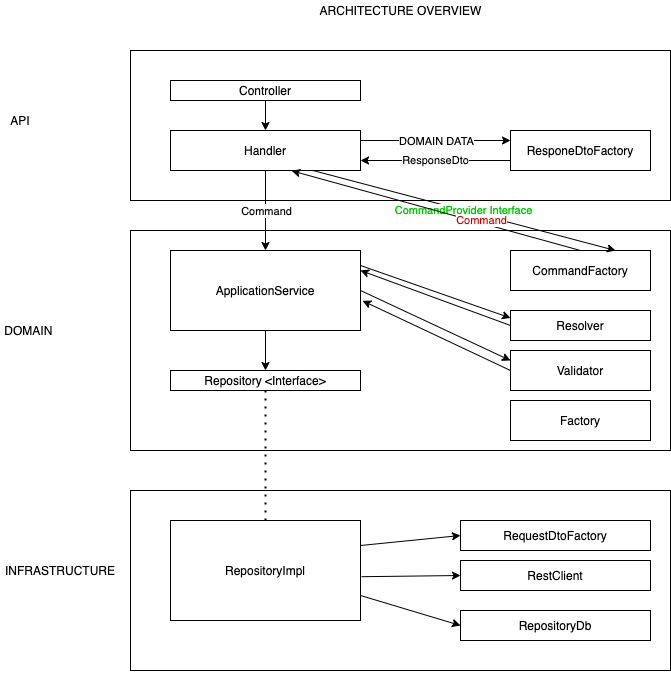

The diagram above was exported from draw.io. Its source (the exported page's mxGraphModel, read from the mxfile embedded in the PNG):
<mxGraphModel dx="946" dy="646" grid="1" gridSize="10" guides="1" tooltips="1" connect="1" arrows="1" fold="1" page="1" pageScale="1" pageWidth="827" pageHeight="1169" math="0" shadow="0">
  <root>
    <mxCell id="0" />
    <mxCell id="1" parent="0" />
    <mxCell id="leEPgefYGVJH__KiQL3_-1" value="" style="rounded=0;whiteSpace=wrap;html=1;" vertex="1" parent="1">
      <mxGeometry x="270" y="60" width="540" height="150" as="geometry" />
    </mxCell>
    <mxCell id="leEPgefYGVJH__KiQL3_-7" style="edgeStyle=orthogonalEdgeStyle;rounded=0;orthogonalLoop=1;jettySize=auto;html=1;exitX=0.5;exitY=1;exitDx=0;exitDy=0;" edge="1" parent="1" source="leEPgefYGVJH__KiQL3_-2" target="leEPgefYGVJH__KiQL3_-3">
      <mxGeometry relative="1" as="geometry" />
    </mxCell>
    <mxCell id="leEPgefYGVJH__KiQL3_-2" value="Controller" style="rounded=0;whiteSpace=wrap;html=1;" vertex="1" parent="1">
      <mxGeometry x="310" y="90" width="190" height="20" as="geometry" />
    </mxCell>
    <mxCell id="leEPgefYGVJH__KiQL3_-3" value="Handler" style="rounded=0;whiteSpace=wrap;html=1;" vertex="1" parent="1">
      <mxGeometry x="310" y="140" width="190" height="40" as="geometry" />
    </mxCell>
    <mxCell id="leEPgefYGVJH__KiQL3_-8" value="ResponeDtoFactory" style="rounded=0;whiteSpace=wrap;html=1;" vertex="1" parent="1">
      <mxGeometry x="650" y="140" width="140" height="40" as="geometry" />
    </mxCell>
    <mxCell id="leEPgefYGVJH__KiQL3_-11" value="API" style="text;html=1;strokeColor=none;fillColor=none;align=center;verticalAlign=middle;whiteSpace=wrap;rounded=0;" vertex="1" parent="1">
      <mxGeometry x="140" y="120" width="40" height="20" as="geometry" />
    </mxCell>
    <mxCell id="leEPgefYGVJH__KiQL3_-12" value="" style="rounded=0;whiteSpace=wrap;html=1;" vertex="1" parent="1">
      <mxGeometry x="270" y="240" width="540" height="220" as="geometry" />
    </mxCell>
    <mxCell id="leEPgefYGVJH__KiQL3_-44" style="edgeStyle=orthogonalEdgeStyle;rounded=0;orthogonalLoop=1;jettySize=auto;html=1;exitX=0.5;exitY=1;exitDx=0;exitDy=0;entryX=0.5;entryY=0;entryDx=0;entryDy=0;" edge="1" parent="1" source="leEPgefYGVJH__KiQL3_-13" target="leEPgefYGVJH__KiQL3_-14">
      <mxGeometry relative="1" as="geometry" />
    </mxCell>
    <mxCell id="leEPgefYGVJH__KiQL3_-13" value="ApplicationService" style="rounded=0;whiteSpace=wrap;html=1;" vertex="1" parent="1">
      <mxGeometry x="310" y="260" width="190" height="80" as="geometry" />
    </mxCell>
    <mxCell id="leEPgefYGVJH__KiQL3_-14" value="Repository &amp;lt;Interface&amp;gt;" style="rounded=0;whiteSpace=wrap;html=1;" vertex="1" parent="1">
      <mxGeometry x="310" y="380" width="190" height="20" as="geometry" />
    </mxCell>
    <mxCell id="leEPgefYGVJH__KiQL3_-15" value="Validator" style="rounded=0;whiteSpace=wrap;html=1;" vertex="1" parent="1">
      <mxGeometry x="650" y="360" width="140" height="40" as="geometry" />
    </mxCell>
    <mxCell id="leEPgefYGVJH__KiQL3_-21" value="Resolver" style="rounded=0;whiteSpace=wrap;html=1;" vertex="1" parent="1">
      <mxGeometry x="650" y="320" width="140" height="30" as="geometry" />
    </mxCell>
    <mxCell id="leEPgefYGVJH__KiQL3_-22" value="DOMAIN&amp;nbsp;" style="text;html=1;strokeColor=none;fillColor=none;align=center;verticalAlign=middle;whiteSpace=wrap;rounded=0;" vertex="1" parent="1">
      <mxGeometry x="150" y="330" width="40" height="20" as="geometry" />
    </mxCell>
    <mxCell id="leEPgefYGVJH__KiQL3_-23" value="" style="rounded=0;whiteSpace=wrap;html=1;" vertex="1" parent="1">
      <mxGeometry x="270" y="500" width="540" height="180" as="geometry" />
    </mxCell>
    <mxCell id="leEPgefYGVJH__KiQL3_-24" value="RepositoryImpl" style="rounded=0;whiteSpace=wrap;html=1;" vertex="1" parent="1">
      <mxGeometry x="310" y="530" width="190" height="100" as="geometry" />
    </mxCell>
    <mxCell id="leEPgefYGVJH__KiQL3_-25" value="RequestDtoFactory" style="rounded=0;whiteSpace=wrap;html=1;" vertex="1" parent="1">
      <mxGeometry x="600" y="530" width="190" height="30" as="geometry" />
    </mxCell>
    <mxCell id="leEPgefYGVJH__KiQL3_-26" value="RestClient" style="rounded=0;whiteSpace=wrap;html=1;" vertex="1" parent="1">
      <mxGeometry x="600" y="570" width="190" height="30" as="geometry" />
    </mxCell>
    <mxCell id="leEPgefYGVJH__KiQL3_-30" value="Label" style="endArrow=classic;html=1;entryX=0;entryY=0.25;entryDx=0;entryDy=0;" edge="1" parent="1" target="leEPgefYGVJH__KiQL3_-8">
      <mxGeometry relative="1" as="geometry">
        <mxPoint x="500" y="150" as="sourcePoint" />
        <mxPoint x="620" y="150" as="targetPoint" />
      </mxGeometry>
    </mxCell>
    <mxCell id="leEPgefYGVJH__KiQL3_-31" value="DOMAIN DATA" style="edgeLabel;resizable=0;html=1;align=center;verticalAlign=middle;" connectable="0" vertex="1" parent="leEPgefYGVJH__KiQL3_-30">
      <mxGeometry relative="1" as="geometry" />
    </mxCell>
    <mxCell id="leEPgefYGVJH__KiQL3_-38" value="ResponseDto" style="endArrow=classic;html=1;exitX=0;exitY=0.75;exitDx=0;exitDy=0;entryX=1;entryY=0.75;entryDx=0;entryDy=0;" edge="1" parent="1" source="leEPgefYGVJH__KiQL3_-8" target="leEPgefYGVJH__KiQL3_-3">
      <mxGeometry relative="1" as="geometry">
        <mxPoint x="510" y="160" as="sourcePoint" />
        <mxPoint x="660" y="160" as="targetPoint" />
      </mxGeometry>
    </mxCell>
    <mxCell id="leEPgefYGVJH__KiQL3_-40" value="Label" style="endArrow=classic;html=1;exitX=0.5;exitY=1;exitDx=0;exitDy=0;entryX=0.5;entryY=0;entryDx=0;entryDy=0;" edge="1" parent="1" source="leEPgefYGVJH__KiQL3_-3" target="leEPgefYGVJH__KiQL3_-13">
      <mxGeometry relative="1" as="geometry">
        <mxPoint x="660" y="180" as="sourcePoint" />
        <mxPoint x="510" y="180" as="targetPoint" />
      </mxGeometry>
    </mxCell>
    <mxCell id="leEPgefYGVJH__KiQL3_-41" value="Command" style="edgeLabel;resizable=0;html=1;align=center;verticalAlign=middle;" connectable="0" vertex="1" parent="leEPgefYGVJH__KiQL3_-40">
      <mxGeometry relative="1" as="geometry" />
    </mxCell>
    <mxCell id="leEPgefYGVJH__KiQL3_-43" value="" style="endArrow=none;dashed=1;html=1;dashPattern=1 3;strokeWidth=2;entryX=0.5;entryY=1;entryDx=0;entryDy=0;exitX=0.5;exitY=0;exitDx=0;exitDy=0;" edge="1" parent="1" source="leEPgefYGVJH__KiQL3_-24" target="leEPgefYGVJH__KiQL3_-14">
      <mxGeometry width="50" height="50" relative="1" as="geometry">
        <mxPoint x="480" y="390" as="sourcePoint" />
        <mxPoint x="530" y="340" as="targetPoint" />
      </mxGeometry>
    </mxCell>
    <mxCell id="leEPgefYGVJH__KiQL3_-52" value="" style="endArrow=classic;html=1;exitX=1.006;exitY=0.562;exitDx=0;exitDy=0;entryX=0;entryY=0.5;entryDx=0;entryDy=0;exitPerimeter=0;" edge="1" parent="1" source="leEPgefYGVJH__KiQL3_-24" target="leEPgefYGVJH__KiQL3_-26">
      <mxGeometry width="50" height="50" relative="1" as="geometry">
        <mxPoint x="500" y="480" as="sourcePoint" />
        <mxPoint x="550" y="430" as="targetPoint" />
      </mxGeometry>
    </mxCell>
    <mxCell id="leEPgefYGVJH__KiQL3_-53" value="" style="endArrow=classic;html=1;entryX=0;entryY=0.5;entryDx=0;entryDy=0;exitX=1;exitY=0.25;exitDx=0;exitDy=0;" edge="1" parent="1" source="leEPgefYGVJH__KiQL3_-24" target="leEPgefYGVJH__KiQL3_-25">
      <mxGeometry width="50" height="50" relative="1" as="geometry">
        <mxPoint x="500" y="480" as="sourcePoint" />
        <mxPoint x="550" y="430" as="targetPoint" />
      </mxGeometry>
    </mxCell>
    <mxCell id="leEPgefYGVJH__KiQL3_-54" value="RepositoryDb" style="rounded=0;whiteSpace=wrap;html=1;" vertex="1" parent="1">
      <mxGeometry x="600" y="620" width="190" height="30" as="geometry" />
    </mxCell>
    <mxCell id="leEPgefYGVJH__KiQL3_-55" value="" style="endArrow=classic;html=1;exitX=1;exitY=0.75;exitDx=0;exitDy=0;entryX=0;entryY=0.5;entryDx=0;entryDy=0;" edge="1" parent="1" source="leEPgefYGVJH__KiQL3_-24" target="leEPgefYGVJH__KiQL3_-54">
      <mxGeometry width="50" height="50" relative="1" as="geometry">
        <mxPoint x="511.1400000000001" y="596.2" as="sourcePoint" />
        <mxPoint x="610" y="595" as="targetPoint" />
      </mxGeometry>
    </mxCell>
    <mxCell id="leEPgefYGVJH__KiQL3_-56" style="edgeStyle=orthogonalEdgeStyle;rounded=0;orthogonalLoop=1;jettySize=auto;html=1;exitX=0.5;exitY=1;exitDx=0;exitDy=0;" edge="1" parent="1" source="leEPgefYGVJH__KiQL3_-23" target="leEPgefYGVJH__KiQL3_-23">
      <mxGeometry relative="1" as="geometry" />
    </mxCell>
    <mxCell id="leEPgefYGVJH__KiQL3_-57" style="edgeStyle=orthogonalEdgeStyle;rounded=0;orthogonalLoop=1;jettySize=auto;html=1;exitX=0.5;exitY=1;exitDx=0;exitDy=0;" edge="1" parent="1" source="leEPgefYGVJH__KiQL3_-23" target="leEPgefYGVJH__KiQL3_-23">
      <mxGeometry relative="1" as="geometry" />
    </mxCell>
    <mxCell id="leEPgefYGVJH__KiQL3_-58" value="INFRASTRUCTURE" style="text;html=1;strokeColor=none;fillColor=none;align=center;verticalAlign=middle;whiteSpace=wrap;rounded=0;" vertex="1" parent="1">
      <mxGeometry x="180" y="570" width="40" height="20" as="geometry" />
    </mxCell>
    <mxCell id="leEPgefYGVJH__KiQL3_-60" value="ARCHITECTURE OVERVIEW" style="text;html=1;align=center;verticalAlign=middle;resizable=0;points=[];autosize=1;strokeColor=none;" vertex="1" parent="1">
      <mxGeometry x="450" y="10" width="180" height="20" as="geometry" />
    </mxCell>
    <mxCell id="leEPgefYGVJH__KiQL3_-61" value="CommandFactory" style="rounded=0;whiteSpace=wrap;html=1;" vertex="1" parent="1">
      <mxGeometry x="650" y="260" width="140" height="40" as="geometry" />
    </mxCell>
    <mxCell id="leEPgefYGVJH__KiQL3_-63" value="&lt;font color=&quot;#00cc00&quot;&gt;CommandProvider Interface&lt;/font&gt;" style="endArrow=classic;html=1;exitX=0.75;exitY=1;exitDx=0;exitDy=0;entryX=0.75;entryY=0;entryDx=0;entryDy=0;" edge="1" parent="1" source="leEPgefYGVJH__KiQL3_-3" target="leEPgefYGVJH__KiQL3_-61">
      <mxGeometry width="50" height="50" relative="1" as="geometry">
        <mxPoint x="440" y="390" as="sourcePoint" />
        <mxPoint x="490" y="340" as="targetPoint" />
      </mxGeometry>
    </mxCell>
    <mxCell id="leEPgefYGVJH__KiQL3_-64" value="" style="endArrow=classic;html=1;entryX=0.638;entryY=1.008;entryDx=0;entryDy=0;entryPerimeter=0;exitX=0.5;exitY=0;exitDx=0;exitDy=0;" edge="1" parent="1" source="leEPgefYGVJH__KiQL3_-61" target="leEPgefYGVJH__KiQL3_-3">
      <mxGeometry width="50" height="50" relative="1" as="geometry">
        <mxPoint x="440" y="390" as="sourcePoint" />
        <mxPoint x="490" y="340" as="targetPoint" />
      </mxGeometry>
    </mxCell>
    <mxCell id="leEPgefYGVJH__KiQL3_-71" value="&lt;font color=&quot;#cc0000&quot;&gt;Command&lt;/font&gt;" style="edgeLabel;html=1;align=center;verticalAlign=middle;resizable=0;points=[];" vertex="1" connectable="0" parent="leEPgefYGVJH__KiQL3_-64">
      <mxGeometry x="-0.3096" y="-3" relative="1" as="geometry">
        <mxPoint x="-1" as="offset" />
      </mxGeometry>
    </mxCell>
    <mxCell id="leEPgefYGVJH__KiQL3_-65" value="" style="endArrow=classic;html=1;entryX=0;entryY=0.25;entryDx=0;entryDy=0;" edge="1" parent="1" target="leEPgefYGVJH__KiQL3_-21">
      <mxGeometry width="50" height="50" relative="1" as="geometry">
        <mxPoint x="500" y="275" as="sourcePoint" />
        <mxPoint x="490" y="340" as="targetPoint" />
      </mxGeometry>
    </mxCell>
    <mxCell id="leEPgefYGVJH__KiQL3_-66" value="" style="endArrow=classic;html=1;entryX=1;entryY=0.25;entryDx=0;entryDy=0;exitX=0;exitY=0.5;exitDx=0;exitDy=0;" edge="1" parent="1" source="leEPgefYGVJH__KiQL3_-21" target="leEPgefYGVJH__KiQL3_-13">
      <mxGeometry width="50" height="50" relative="1" as="geometry">
        <mxPoint x="510" y="285" as="sourcePoint" />
        <mxPoint x="660" y="337.5" as="targetPoint" />
      </mxGeometry>
    </mxCell>
    <mxCell id="leEPgefYGVJH__KiQL3_-67" value="" style="endArrow=classic;html=1;entryX=0;entryY=0.25;entryDx=0;entryDy=0;exitX=1;exitY=0.5;exitDx=0;exitDy=0;" edge="1" parent="1" source="leEPgefYGVJH__KiQL3_-13" target="leEPgefYGVJH__KiQL3_-15">
      <mxGeometry width="50" height="50" relative="1" as="geometry">
        <mxPoint x="440" y="390" as="sourcePoint" />
        <mxPoint x="490" y="340" as="targetPoint" />
      </mxGeometry>
    </mxCell>
    <mxCell id="leEPgefYGVJH__KiQL3_-68" value="" style="endArrow=classic;html=1;entryX=1.011;entryY=0.629;entryDx=0;entryDy=0;exitX=0;exitY=0.5;exitDx=0;exitDy=0;entryPerimeter=0;" edge="1" parent="1" source="leEPgefYGVJH__KiQL3_-15" target="leEPgefYGVJH__KiQL3_-13">
      <mxGeometry width="50" height="50" relative="1" as="geometry">
        <mxPoint x="510" y="310" as="sourcePoint" />
        <mxPoint x="660" y="380" as="targetPoint" />
      </mxGeometry>
    </mxCell>
    <mxCell id="leEPgefYGVJH__KiQL3_-69" value="Factory" style="rounded=0;whiteSpace=wrap;html=1;" vertex="1" parent="1">
      <mxGeometry x="650" y="410" width="140" height="40" as="geometry" />
    </mxCell>
  </root>
</mxGraphModel>